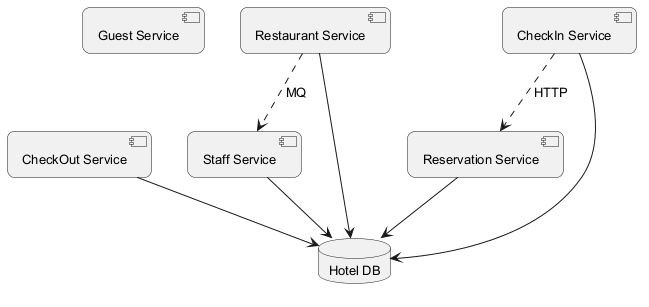

The diagram above was rendered by PlantUML. Its source (embedded in the PNG):
@startuml
skinparam backgroundColor #FFFFFF
skinparam roundCorner 15
skinparam defaultFontSize 13
component "Guest Service" as C_GuestService
component "CheckOut Service" as C_CheckOutService
component "Restaurant Service" as C_RestaurantService
component "CheckIn Service" as C_CheckInService
component "Reservation Service" as C_ReservationService
component "Staff Service" as C_StaffService
database "Hotel DB" as DB_hotel
C_CheckOutService --> DB_hotel
C_RestaurantService --> DB_hotel
C_CheckInService --> DB_hotel
C_ReservationService --> DB_hotel
C_StaffService --> DB_hotel
C_RestaurantService ..> C_StaffService : MQ
C_CheckInService ..> C_ReservationService : HTTP
@enduml